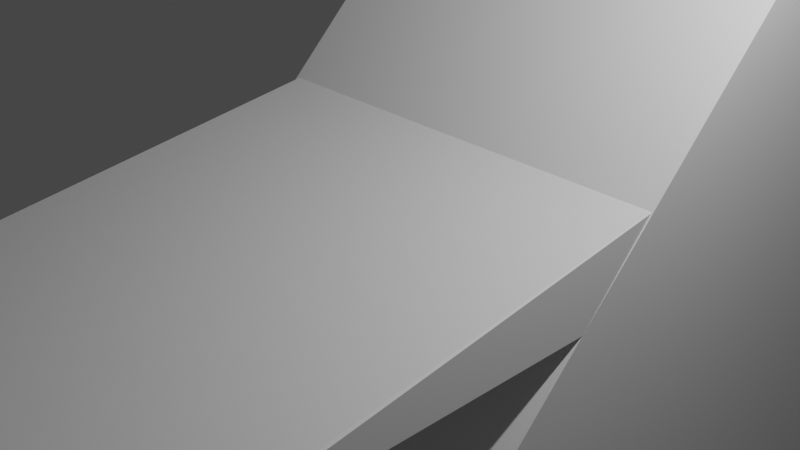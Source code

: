 # Source: pandus_45.blend  (saved by Blender 2.93.21; exported with 4.5.12 LTS)
import bpy
from mathutils import Matrix  # noqa: F401  (used for matrix-valued properties, if any)

bpy.ops.wm.read_factory_settings(use_empty=True)
scene = bpy.context.scene
scene.name = 'Scene'

# ---- collections
col_collection = bpy.data.collections.new('Collection'); scene.collection.children.link(col_collection)

# ---- materials (node trees are filled in below, after node groups)
mat_material = bpy.data.materials.new('Material')
mat_material.alpha_threshold = 0.0
mat_material.use_transparent_shadow = False
mat_material.line_color = (0.0, 0.0, 0.0, 1.0)

# ---- material node trees
mat_material.use_nodes = True; mat_material.node_tree.nodes.clear()
_N = mat_material.node_tree.nodes; _L = mat_material.node_tree.links
n0 = _N.new('ShaderNodeOutputMaterial'); n0.name = 'Material Output'; n0.location = (300, 300)
n1 = _N.new('ShaderNodeBsdfPrincipled'); n1.name = 'Principled BSDF'; n1.location = (10, 300)
n1.distribution = 'GGX'
n1.subsurface_method = 'BURLEY'
n1.inputs[2].default_value = 0.4
n1.inputs[3].default_value = 1.45
n1.inputs[27].default_value = (0.0, 0.0, 0.0, 1.0)
n1.inputs[28].default_value = 1.0
_L.new(n1.outputs[0], n0.inputs[0])
n0.is_active_output = True

# ---- world
world_world = bpy.data.worlds.new('World'); scene.world = world_world
world_world.use_nodes = True; world_world.node_tree.nodes.clear()
_N = world_world.node_tree.nodes; _L = world_world.node_tree.links
n0 = _N.new('ShaderNodeOutputWorld'); n0.name = 'World Output'; n0.location = (300, 300)
n1 = _N.new('ShaderNodeBackground'); n1.name = 'Background'; n1.location = (10, 300)
n1.inputs[0].default_value = (0.05088, 0.05088, 0.05088, 1.0)
_L.new(n1.outputs[0], n0.inputs[0])
n0.is_active_output = True
world_world.color = (0.05088, 0.05088, 0.05088)
world_world.use_sun_shadow = False
world_world.sun_shadow_jitter_overblur = 0.0

# ---- cameras
cam_camera = bpy.data.cameras.new('Camera')
cam_camera.clip_end = 100.0
cam_camera.ortho_scale = 7.314

# ---- lights
light_light = bpy.data.lights.new('Light', 'POINT')
light_light.transmission_factor = 0.0
light_light.energy = 1000.0
light_light.shadow_soft_size = 0.1
light_light.shadow_maximum_resolution = 0.006
light_light.use_absolute_resolution = True

# ---- meshes
me_cube = bpy.data.meshes.new('Cube')
me_cube.from_pydata([(1.0, 1.115, 1.0), (0.9907, 1.119, -7.81), (1.0, -0.8847, 1.0), (0.9835, -0.8794, 0.9116), (-1.0, 1.115, 1.0), (-0.9841, 1.131, -7.854), (-1.0, -0.8847, 1.0), (-0.9803, -0.8847, 0.8766)], [], [(0, 4, 6, 2), (3, 2, 6, 7), (7, 6, 4, 5), (5, 1, 3, 7), (1, 0, 2, 3), (5, 4, 0, 1)])
_uv = me_cube.uv_layers.new(name='UVMap')
_uv.uv.foreach_set('vector', [0.625, 0.5, 0.875, 0.5, 0.875, 0.75, 0.625, 0.75, 0.375, 0.75, 0.625, 0.75, 0.625, 1.0, 0.375, 1.0, 0.375, 0.0, 0.625, 0.0, 0.625, 0.25, 0.375, 0.25, 0.125, 0.5, 0.375, 0.5, 0.375, 0.75, 0.125, 0.75, 0.375, 0.5, 0.625, 0.5, 0.625, 0.75, 0.375, 0.75, 0.375, 0.25, 0.625, 0.25, 0.625, 0.5, 0.375, 0.5])
me_cube.materials.append(mat_material)
me_cube.use_remesh_preserve_volume = False
me_cube.use_remesh_preserve_attributes = False
me_cube.use_mirror_vertex_groups = False
me_cube.update()
me_x = bpy.data.meshes.new('Куб')
me_x.from_pydata([(-1.0, -1.0, -1.0), (-1.0, -1.0, -0.9991), (-1.0, 1.0, -1.0), (-1.0, 1.0, 1.0), (1.0, -1.0, -1.0), (1.0, -1.0, -0.9991), (1.0, 1.0, -1.0), (1.0, 1.0, 1.0)], [], [(0, 1, 3, 2), (2, 3, 7, 6), (6, 7, 5, 4), (4, 5, 1, 0), (2, 6, 4, 0), (7, 3, 1, 5)])
_uv = me_x.uv_layers.new(name='UVКарта')
_uv.uv.foreach_set('vector', [0.375, 0.0, 0.3751, 0.0, 0.625, 0.25, 0.375, 0.25, 0.375, 0.25, 0.625, 0.25, 0.625, 0.5, 0.375, 0.5, 0.375, 0.5, 0.625, 0.5, 0.3751, 0.75, 0.375, 0.75, 0.375, 0.75, 0.3751, 0.75, 0.3751, 1.0, 0.375, 1.0, 0.125, 0.5, 0.375, 0.5, 0.375, 0.75, 0.125, 0.75, 0.625, 0.5, 0.875, 0.5, 0.875, 0.75, 0.3751, 0.75])
me_x.use_remesh_fix_poles = True
me_x.use_remesh_preserve_attributes = False
me_x.update()

# ---- objects
ob_cube = bpy.data.objects.new('Cube', me_cube)
ob_light = bpy.data.objects.new('Light', light_light)
ob_camera = bpy.data.objects.new('Camera', cam_camera)
ob_x = bpy.data.objects.new('Куб', me_x)

# ---- transforms, parenting, visibility, modifiers, constraints
ob_cube.location = (0.0, -0.6, 0.0)
ob_cube.scale = (2.5, 5.0, -0.1749)
ob_cube.lock_rotations_4d = False
ob_cube.empty_display_type = 'ARROWS'
ob_cube.lineart.crease_threshold = 0.0
ob_light.location = (4.076, 1.005, 5.904)
ob_light.rotation_euler = (0.6503, 0.05522, 1.866)
ob_light.lock_rotations_4d = False
ob_light.empty_display_type = 'ARROWS'
ob_light.color = (0.0, 0.0, 0.0, 0.0)
ob_light.lineart.crease_threshold = 0.0
ob_camera.location = (7.359, -6.926, 4.958)
ob_camera.rotation_euler = (1.109, 0.0, 0.8149)
ob_camera.lock_rotations_4d = False
ob_camera.empty_display_type = 'ARROWS'
ob_camera.color = (0.0, 0.0, 0.0, 0.0)
ob_camera.display_type = 'WIRE'
ob_camera.lineart.crease_threshold = 0.0
ob_x.location = (0.0, 0.0, 0.0)
ob_x.scale = (2.5, 5.0, 5.0)

# ---- collection membership
col_collection.objects.link(ob_cube)
col_collection.objects.link(ob_light)
col_collection.objects.link(ob_camera)
col_collection.objects.link(ob_x)

# ---- scene / render settings (as saved in the file)
scene.camera = ob_camera
scene.frame_start = 1; scene.frame_end = 250; scene.frame_set(1)
scene.render.engine = 'BLENDER_EEVEE_NEXT'
scene.cycles.use_denoising = False
scene.cycles.samples = 128
scene.cycles.sampling_pattern = 'TABULATED_SOBOL'
scene.cycles.use_adaptive_sampling = False
scene.cycles.use_light_tree = False
scene.view_settings.view_transform = 'Filmic'
bpy.context.view_layer.update()
